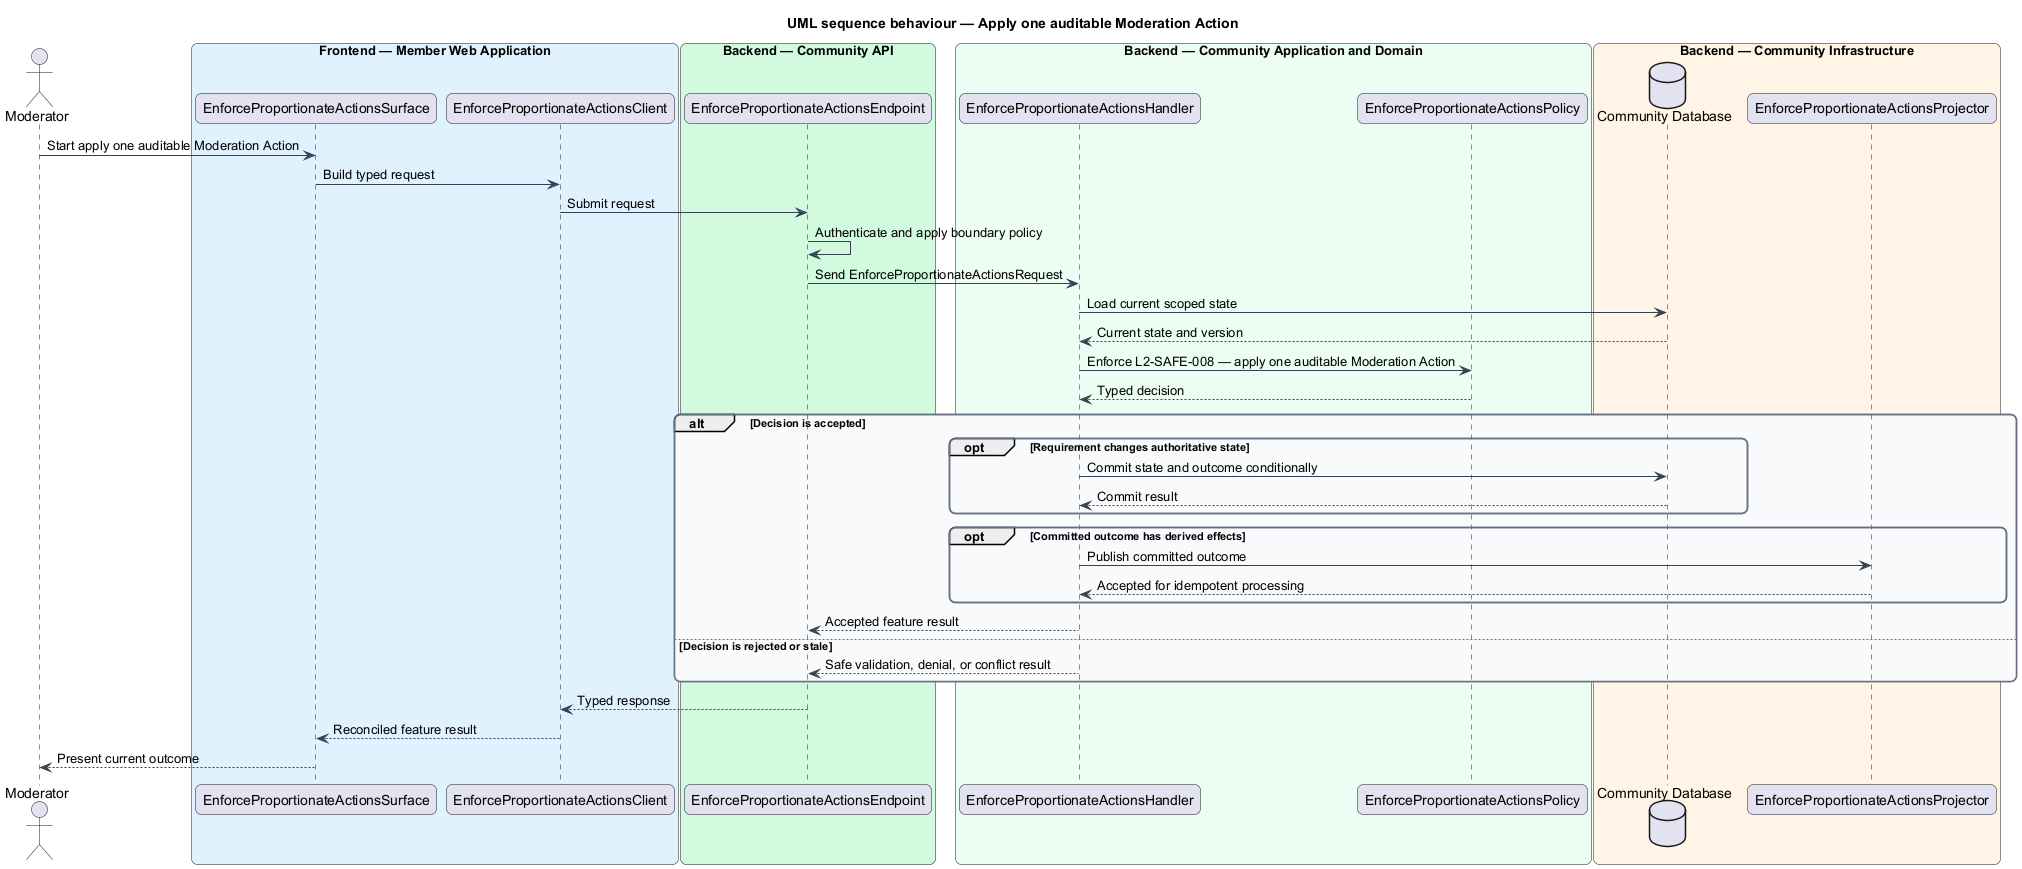

The diagram above was rendered by PlantUML. Its source (embedded in the PNG):
@startuml
title UML sequence behaviour — Apply one auditable Moderation Action
skinparam backgroundColor #FFFFFF
skinparam shadowing false
skinparam roundcorner 12
skinparam defaultFontName Arial
skinparam ArrowColor #344054
skinparam rectangle {
  BorderColor #344054
  FontColor #101828
}
skinparam package {
  BorderColor #667085
  FontColor #101828
  BackgroundColor #F9FAFB
}
actor "Moderator" as actor
box "Frontend — Member Web Application" #E0F2FE
  participant "EnforceProportionateActionsSurface" as surface
  participant "EnforceProportionateActionsClient" as client
end box
box "Backend — Community API" #D1FADF
  participant "EnforceProportionateActionsEndpoint" as endpoint
end box
box "Backend — Community Application and Domain" #ECFDF3
  participant "EnforceProportionateActionsHandler" as handler
  participant "EnforceProportionateActionsPolicy" as policy
end box
box "Backend — Community Infrastructure" #FFF4E5
  database "Community Database" as store
  participant "EnforceProportionateActionsProjector" as projector
end box

actor -> surface : Start apply one auditable Moderation Action
surface -> client : Build typed request
client -> endpoint : Submit request
endpoint -> endpoint : Authenticate and apply boundary policy
endpoint -> handler : Send EnforceProportionateActionsRequest
handler -> store : Load current scoped state
store --> handler : Current state and version
handler -> policy : Enforce L2-SAFE-008 — apply one auditable Moderation Action
policy --> handler : Typed decision
alt Decision is accepted
  opt Requirement changes authoritative state
    handler -> store : Commit state and outcome conditionally
    store --> handler : Commit result
  end
  opt Committed outcome has derived effects
    handler -> projector : Publish committed outcome
    projector --> handler : Accepted for idempotent processing
  end
  handler --> endpoint : Accepted feature result
else Decision is rejected or stale
  handler --> endpoint : Safe validation, denial, or conflict result
end
endpoint --> client : Typed response
client --> surface : Reconciled feature result
surface --> actor : Present current outcome
@enduml